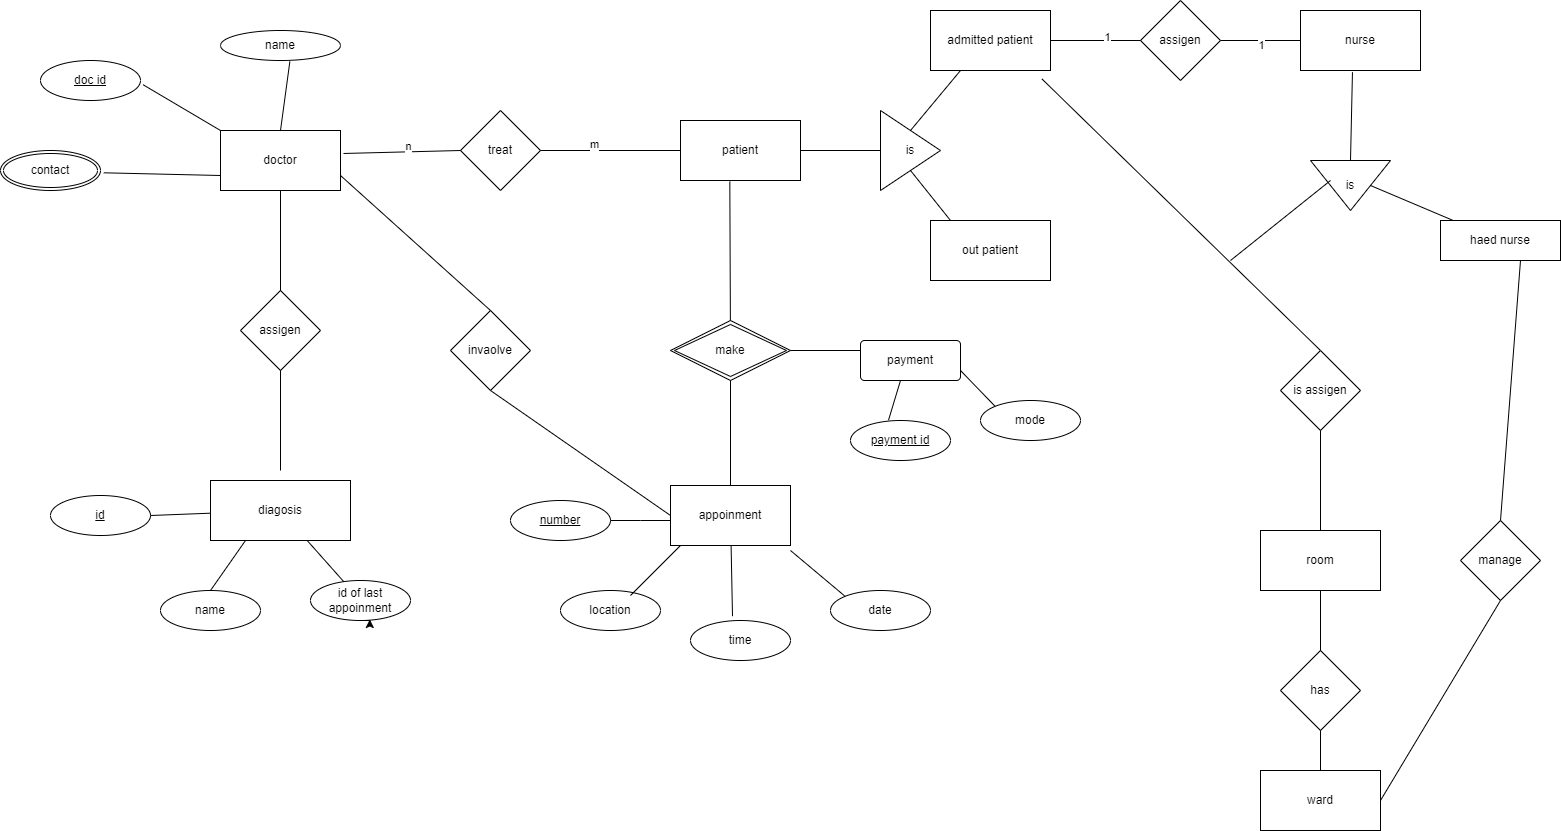

The diagram above was exported from draw.io. Its source (the exported page's mxGraphModel, read from the mxfile embedded in the PNG):
<mxGraphModel dx="2320" dy="637" grid="1" gridSize="10" guides="1" tooltips="1" connect="1" arrows="1" fold="1" page="1" pageScale="1" pageWidth="827" pageHeight="1169" math="0" shadow="0">
  <root>
    <mxCell id="0" />
    <mxCell id="1" parent="0" />
    <mxCell id="oPDXq8tBEwc7cMVPuQCy-1" value="doctor" style="rounded=0;whiteSpace=wrap;html=1;" vertex="1" parent="1">
      <mxGeometry x="-140" y="180" width="120" height="60" as="geometry" />
    </mxCell>
    <mxCell id="oPDXq8tBEwc7cMVPuQCy-2" value="treat" style="rhombus;whiteSpace=wrap;html=1;" vertex="1" parent="1">
      <mxGeometry x="100" y="160" width="80" height="80" as="geometry" />
    </mxCell>
    <mxCell id="oPDXq8tBEwc7cMVPuQCy-3" value="patient" style="rounded=0;whiteSpace=wrap;html=1;" vertex="1" parent="1">
      <mxGeometry x="320" y="170" width="120" height="60" as="geometry" />
    </mxCell>
    <mxCell id="oPDXq8tBEwc7cMVPuQCy-4" value="" style="endArrow=none;html=1;rounded=0;entryX=0;entryY=0.5;entryDx=0;entryDy=0;exitX=1;exitY=0.5;exitDx=0;exitDy=0;" edge="1" parent="1" source="oPDXq8tBEwc7cMVPuQCy-2" target="oPDXq8tBEwc7cMVPuQCy-3">
      <mxGeometry width="50" height="50" relative="1" as="geometry">
        <mxPoint x="390" y="280" as="sourcePoint" />
        <mxPoint x="440" y="230" as="targetPoint" />
      </mxGeometry>
    </mxCell>
    <mxCell id="oPDXq8tBEwc7cMVPuQCy-82" value="m" style="edgeLabel;html=1;align=center;verticalAlign=middle;resizable=0;points=[];" vertex="1" connectable="0" parent="oPDXq8tBEwc7cMVPuQCy-4">
      <mxGeometry x="-0.2429" y="8" relative="1" as="geometry">
        <mxPoint y="1" as="offset" />
      </mxGeometry>
    </mxCell>
    <mxCell id="oPDXq8tBEwc7cMVPuQCy-5" value="" style="endArrow=none;html=1;rounded=0;exitX=1.025;exitY=0.383;exitDx=0;exitDy=0;exitPerimeter=0;" edge="1" parent="1" source="oPDXq8tBEwc7cMVPuQCy-1">
      <mxGeometry width="50" height="50" relative="1" as="geometry">
        <mxPoint x="50" y="250" as="sourcePoint" />
        <mxPoint x="100" y="200" as="targetPoint" />
      </mxGeometry>
    </mxCell>
    <mxCell id="oPDXq8tBEwc7cMVPuQCy-81" value="n" style="edgeLabel;html=1;align=center;verticalAlign=middle;resizable=0;points=[];" vertex="1" connectable="0" parent="oPDXq8tBEwc7cMVPuQCy-5">
      <mxGeometry x="0.1139" y="6" relative="1" as="geometry">
        <mxPoint as="offset" />
      </mxGeometry>
    </mxCell>
    <mxCell id="oPDXq8tBEwc7cMVPuQCy-6" value="name" style="ellipse;whiteSpace=wrap;html=1;" vertex="1" parent="1">
      <mxGeometry x="-140" y="80" width="120" height="30" as="geometry" />
    </mxCell>
    <mxCell id="oPDXq8tBEwc7cMVPuQCy-9" value="" style="endArrow=none;html=1;rounded=0;entryX=0.578;entryY=1.033;entryDx=0;entryDy=0;entryPerimeter=0;exitX=0.5;exitY=0;exitDx=0;exitDy=0;" edge="1" parent="1" source="oPDXq8tBEwc7cMVPuQCy-1" target="oPDXq8tBEwc7cMVPuQCy-6">
      <mxGeometry width="50" height="50" relative="1" as="geometry">
        <mxPoint x="-100" y="180" as="sourcePoint" />
        <mxPoint x="-50" y="130" as="targetPoint" />
      </mxGeometry>
    </mxCell>
    <mxCell id="oPDXq8tBEwc7cMVPuQCy-13" value="" style="endArrow=none;html=1;rounded=0;entryX=1;entryY=1;entryDx=0;entryDy=0;exitX=0;exitY=0;exitDx=0;exitDy=0;" edge="1" parent="1" source="oPDXq8tBEwc7cMVPuQCy-1">
      <mxGeometry width="50" height="50" relative="1" as="geometry">
        <mxPoint x="-260" y="190" as="sourcePoint" />
        <mxPoint x="-217.57359312880726" y="134.14213562373095" as="targetPoint" />
      </mxGeometry>
    </mxCell>
    <mxCell id="oPDXq8tBEwc7cMVPuQCy-15" value="" style="endArrow=none;html=1;rounded=0;entryX=0;entryY=0.75;entryDx=0;entryDy=0;exitX=1;exitY=1;exitDx=0;exitDy=0;" edge="1" parent="1" target="oPDXq8tBEwc7cMVPuQCy-1">
      <mxGeometry width="50" height="50" relative="1" as="geometry">
        <mxPoint x="-256.71676073814297" y="222.31329570474293" as="sourcePoint" />
        <mxPoint x="-170" y="260" as="targetPoint" />
      </mxGeometry>
    </mxCell>
    <mxCell id="oPDXq8tBEwc7cMVPuQCy-16" value="contact" style="ellipse;shape=doubleEllipse;margin=3;whiteSpace=wrap;html=1;align=center;" vertex="1" parent="1">
      <mxGeometry x="-360" y="200" width="100" height="40" as="geometry" />
    </mxCell>
    <mxCell id="oPDXq8tBEwc7cMVPuQCy-17" value="doc id" style="ellipse;whiteSpace=wrap;html=1;align=center;fontStyle=4;" vertex="1" parent="1">
      <mxGeometry x="-320" y="110" width="100" height="40" as="geometry" />
    </mxCell>
    <mxCell id="oPDXq8tBEwc7cMVPuQCy-18" value="is" style="triangle;whiteSpace=wrap;html=1;" vertex="1" parent="1">
      <mxGeometry x="520" y="160" width="60" height="80" as="geometry" />
    </mxCell>
    <mxCell id="oPDXq8tBEwc7cMVPuQCy-19" value="" style="endArrow=none;html=1;rounded=0;entryX=0;entryY=0.5;entryDx=0;entryDy=0;exitX=1;exitY=0.5;exitDx=0;exitDy=0;" edge="1" parent="1" source="oPDXq8tBEwc7cMVPuQCy-3" target="oPDXq8tBEwc7cMVPuQCy-18">
      <mxGeometry width="50" height="50" relative="1" as="geometry">
        <mxPoint x="230" y="310" as="sourcePoint" />
        <mxPoint x="280" y="260" as="targetPoint" />
      </mxGeometry>
    </mxCell>
    <mxCell id="oPDXq8tBEwc7cMVPuQCy-20" value="" style="endArrow=none;html=1;rounded=0;entryX=0.5;entryY=0.25;entryDx=0;entryDy=0;entryPerimeter=0;" edge="1" parent="1" target="oPDXq8tBEwc7cMVPuQCy-18">
      <mxGeometry width="50" height="50" relative="1" as="geometry">
        <mxPoint x="600" y="120" as="sourcePoint" />
        <mxPoint x="550" y="170" as="targetPoint" />
      </mxGeometry>
    </mxCell>
    <mxCell id="oPDXq8tBEwc7cMVPuQCy-21" value="" style="endArrow=none;html=1;rounded=0;entryX=0.5;entryY=1;entryDx=0;entryDy=0;" edge="1" parent="1" target="oPDXq8tBEwc7cMVPuQCy-18">
      <mxGeometry width="50" height="50" relative="1" as="geometry">
        <mxPoint x="590" y="270" as="sourcePoint" />
        <mxPoint x="570" y="230" as="targetPoint" />
      </mxGeometry>
    </mxCell>
    <mxCell id="oPDXq8tBEwc7cMVPuQCy-22" value="admitted patient" style="rounded=0;whiteSpace=wrap;html=1;" vertex="1" parent="1">
      <mxGeometry x="570" y="60" width="120" height="60" as="geometry" />
    </mxCell>
    <mxCell id="oPDXq8tBEwc7cMVPuQCy-23" value="out patient" style="rounded=0;whiteSpace=wrap;html=1;" vertex="1" parent="1">
      <mxGeometry x="570" y="270" width="120" height="60" as="geometry" />
    </mxCell>
    <mxCell id="oPDXq8tBEwc7cMVPuQCy-24" value="assigen" style="rhombus;whiteSpace=wrap;html=1;" vertex="1" parent="1">
      <mxGeometry x="780" y="50" width="80" height="80" as="geometry" />
    </mxCell>
    <mxCell id="oPDXq8tBEwc7cMVPuQCy-25" value="nurse" style="rounded=0;whiteSpace=wrap;html=1;" vertex="1" parent="1">
      <mxGeometry x="940" y="60" width="120" height="60" as="geometry" />
    </mxCell>
    <mxCell id="oPDXq8tBEwc7cMVPuQCy-26" value="" style="endArrow=none;html=1;rounded=0;exitX=1;exitY=0.5;exitDx=0;exitDy=0;" edge="1" parent="1" source="oPDXq8tBEwc7cMVPuQCy-22">
      <mxGeometry width="50" height="50" relative="1" as="geometry">
        <mxPoint x="730" y="140" as="sourcePoint" />
        <mxPoint x="780" y="90" as="targetPoint" />
      </mxGeometry>
    </mxCell>
    <mxCell id="oPDXq8tBEwc7cMVPuQCy-83" value="1" style="edgeLabel;html=1;align=center;verticalAlign=middle;resizable=0;points=[];" vertex="1" connectable="0" parent="oPDXq8tBEwc7cMVPuQCy-26">
      <mxGeometry x="0.2296" y="4" relative="1" as="geometry">
        <mxPoint x="1" as="offset" />
      </mxGeometry>
    </mxCell>
    <mxCell id="oPDXq8tBEwc7cMVPuQCy-27" value="" style="endArrow=none;html=1;rounded=0;entryX=0;entryY=0.5;entryDx=0;entryDy=0;" edge="1" parent="1" source="oPDXq8tBEwc7cMVPuQCy-24" target="oPDXq8tBEwc7cMVPuQCy-25">
      <mxGeometry width="50" height="50" relative="1" as="geometry">
        <mxPoint x="860" y="140" as="sourcePoint" />
        <mxPoint x="930.7106781186548" y="90" as="targetPoint" />
      </mxGeometry>
    </mxCell>
    <mxCell id="oPDXq8tBEwc7cMVPuQCy-84" value="1" style="edgeLabel;html=1;align=center;verticalAlign=middle;resizable=0;points=[];" vertex="1" connectable="0" parent="oPDXq8tBEwc7cMVPuQCy-27">
      <mxGeometry y="-4" relative="1" as="geometry">
        <mxPoint as="offset" />
      </mxGeometry>
    </mxCell>
    <mxCell id="oPDXq8tBEwc7cMVPuQCy-28" value="is" style="triangle;whiteSpace=wrap;html=1;direction=south;" vertex="1" parent="1">
      <mxGeometry x="950" y="210" width="80" height="50" as="geometry" />
    </mxCell>
    <mxCell id="oPDXq8tBEwc7cMVPuQCy-29" value="" style="endArrow=none;html=1;rounded=0;entryX=0.433;entryY=1.028;entryDx=0;entryDy=0;entryPerimeter=0;exitX=0;exitY=0.5;exitDx=0;exitDy=0;" edge="1" parent="1" source="oPDXq8tBEwc7cMVPuQCy-28" target="oPDXq8tBEwc7cMVPuQCy-25">
      <mxGeometry width="50" height="50" relative="1" as="geometry">
        <mxPoint x="820" y="240" as="sourcePoint" />
        <mxPoint x="870" y="190" as="targetPoint" />
      </mxGeometry>
    </mxCell>
    <mxCell id="oPDXq8tBEwc7cMVPuQCy-30" value="haed nurse" style="rounded=0;whiteSpace=wrap;html=1;" vertex="1" parent="1">
      <mxGeometry x="1080" y="270" width="120" height="40" as="geometry" />
    </mxCell>
    <mxCell id="oPDXq8tBEwc7cMVPuQCy-31" value="" style="endArrow=none;html=1;rounded=0;entryX=0.5;entryY=0;entryDx=0;entryDy=0;" edge="1" parent="1" source="oPDXq8tBEwc7cMVPuQCy-30" target="oPDXq8tBEwc7cMVPuQCy-28">
      <mxGeometry width="50" height="50" relative="1" as="geometry">
        <mxPoint x="820" y="240" as="sourcePoint" />
        <mxPoint x="870" y="190" as="targetPoint" />
      </mxGeometry>
    </mxCell>
    <mxCell id="oPDXq8tBEwc7cMVPuQCy-32" value="assigen" style="rhombus;whiteSpace=wrap;html=1;" vertex="1" parent="1">
      <mxGeometry x="-120" y="340" width="80" height="80" as="geometry" />
    </mxCell>
    <mxCell id="oPDXq8tBEwc7cMVPuQCy-33" value="diagosis" style="rounded=0;whiteSpace=wrap;html=1;" vertex="1" parent="1">
      <mxGeometry x="-150" y="530" width="140" height="60" as="geometry" />
    </mxCell>
    <mxCell id="oPDXq8tBEwc7cMVPuQCy-34" value="" style="endArrow=none;html=1;rounded=0;entryX=0.5;entryY=1;entryDx=0;entryDy=0;" edge="1" parent="1" target="oPDXq8tBEwc7cMVPuQCy-32">
      <mxGeometry width="50" height="50" relative="1" as="geometry">
        <mxPoint x="-80" y="520" as="sourcePoint" />
        <mxPoint x="130" y="460" as="targetPoint" />
      </mxGeometry>
    </mxCell>
    <mxCell id="oPDXq8tBEwc7cMVPuQCy-35" value="" style="endArrow=none;html=1;rounded=0;entryX=0.5;entryY=1;entryDx=0;entryDy=0;exitX=0.5;exitY=0.004;exitDx=0;exitDy=0;exitPerimeter=0;" edge="1" parent="1" source="oPDXq8tBEwc7cMVPuQCy-32" target="oPDXq8tBEwc7cMVPuQCy-1">
      <mxGeometry width="50" height="50" relative="1" as="geometry">
        <mxPoint x="80" y="510" as="sourcePoint" />
        <mxPoint x="130" y="460" as="targetPoint" />
      </mxGeometry>
    </mxCell>
    <mxCell id="oPDXq8tBEwc7cMVPuQCy-36" value="id" style="ellipse;whiteSpace=wrap;html=1;align=center;fontStyle=4;" vertex="1" parent="1">
      <mxGeometry x="-310" y="545" width="100" height="40" as="geometry" />
    </mxCell>
    <mxCell id="oPDXq8tBEwc7cMVPuQCy-37" value="id of last appoinment" style="ellipse;whiteSpace=wrap;html=1;align=center;" vertex="1" parent="1">
      <mxGeometry x="-50" y="630" width="100" height="40" as="geometry" />
    </mxCell>
    <mxCell id="oPDXq8tBEwc7cMVPuQCy-38" value="name" style="ellipse;whiteSpace=wrap;html=1;align=center;" vertex="1" parent="1">
      <mxGeometry x="-200" y="640" width="100" height="40" as="geometry" />
    </mxCell>
    <mxCell id="oPDXq8tBEwc7cMVPuQCy-39" style="edgeStyle=orthogonalEdgeStyle;rounded=0;orthogonalLoop=1;jettySize=auto;html=1;exitX=0.5;exitY=1;exitDx=0;exitDy=0;entryX=0.593;entryY=0.975;entryDx=0;entryDy=0;entryPerimeter=0;" edge="1" parent="1" source="oPDXq8tBEwc7cMVPuQCy-37" target="oPDXq8tBEwc7cMVPuQCy-37">
      <mxGeometry relative="1" as="geometry" />
    </mxCell>
    <mxCell id="oPDXq8tBEwc7cMVPuQCy-40" value="" style="endArrow=none;html=1;rounded=0;exitX=1;exitY=0.5;exitDx=0;exitDy=0;" edge="1" parent="1" source="oPDXq8tBEwc7cMVPuQCy-36" target="oPDXq8tBEwc7cMVPuQCy-33">
      <mxGeometry relative="1" as="geometry">
        <mxPoint x="20" y="480" as="sourcePoint" />
        <mxPoint x="180" y="480" as="targetPoint" />
      </mxGeometry>
    </mxCell>
    <mxCell id="oPDXq8tBEwc7cMVPuQCy-41" value="" style="endArrow=none;html=1;rounded=0;exitX=0.5;exitY=0;exitDx=0;exitDy=0;entryX=0.25;entryY=1;entryDx=0;entryDy=0;" edge="1" parent="1" source="oPDXq8tBEwc7cMVPuQCy-38" target="oPDXq8tBEwc7cMVPuQCy-33">
      <mxGeometry relative="1" as="geometry">
        <mxPoint x="20" y="480" as="sourcePoint" />
        <mxPoint x="180" y="480" as="targetPoint" />
      </mxGeometry>
    </mxCell>
    <mxCell id="oPDXq8tBEwc7cMVPuQCy-42" value="" style="endArrow=none;html=1;rounded=0;" edge="1" parent="1" source="oPDXq8tBEwc7cMVPuQCy-33" target="oPDXq8tBEwc7cMVPuQCy-37">
      <mxGeometry relative="1" as="geometry">
        <mxPoint x="20" y="480" as="sourcePoint" />
        <mxPoint x="180" y="480" as="targetPoint" />
      </mxGeometry>
    </mxCell>
    <mxCell id="oPDXq8tBEwc7cMVPuQCy-43" value="invaolve" style="rhombus;whiteSpace=wrap;html=1;" vertex="1" parent="1">
      <mxGeometry x="90" y="360" width="80" height="80" as="geometry" />
    </mxCell>
    <mxCell id="oPDXq8tBEwc7cMVPuQCy-44" value="" style="endArrow=none;html=1;rounded=0;entryX=1;entryY=0.75;entryDx=0;entryDy=0;exitX=0.5;exitY=0;exitDx=0;exitDy=0;" edge="1" parent="1" source="oPDXq8tBEwc7cMVPuQCy-43" target="oPDXq8tBEwc7cMVPuQCy-1">
      <mxGeometry width="50" height="50" relative="1" as="geometry">
        <mxPoint x="80" y="510" as="sourcePoint" />
        <mxPoint x="130" y="460" as="targetPoint" />
      </mxGeometry>
    </mxCell>
    <mxCell id="oPDXq8tBEwc7cMVPuQCy-45" value="appoinment" style="rounded=0;whiteSpace=wrap;html=1;" vertex="1" parent="1">
      <mxGeometry x="310" y="535" width="120" height="60" as="geometry" />
    </mxCell>
    <mxCell id="oPDXq8tBEwc7cMVPuQCy-46" value="" style="endArrow=none;html=1;rounded=0;entryX=0.5;entryY=1;entryDx=0;entryDy=0;exitX=0;exitY=0.5;exitDx=0;exitDy=0;" edge="1" parent="1" source="oPDXq8tBEwc7cMVPuQCy-45" target="oPDXq8tBEwc7cMVPuQCy-43">
      <mxGeometry width="50" height="50" relative="1" as="geometry">
        <mxPoint x="-50" y="610" as="sourcePoint" />
        <mxPoint y="560" as="targetPoint" />
        <Array as="points" />
      </mxGeometry>
    </mxCell>
    <mxCell id="oPDXq8tBEwc7cMVPuQCy-47" value="make" style="shape=rhombus;double=1;perimeter=rhombusPerimeter;whiteSpace=wrap;html=1;align=center;" vertex="1" parent="1">
      <mxGeometry x="310" y="370" width="120" height="60" as="geometry" />
    </mxCell>
    <mxCell id="oPDXq8tBEwc7cMVPuQCy-49" value="" style="endArrow=none;html=1;rounded=0;entryX=0.5;entryY=1;entryDx=0;entryDy=0;" edge="1" parent="1" source="oPDXq8tBEwc7cMVPuQCy-45" target="oPDXq8tBEwc7cMVPuQCy-47">
      <mxGeometry width="50" height="50" relative="1" as="geometry">
        <mxPoint x="80" y="510" as="sourcePoint" />
        <mxPoint x="130" y="460" as="targetPoint" />
      </mxGeometry>
    </mxCell>
    <mxCell id="oPDXq8tBEwc7cMVPuQCy-50" value="" style="endArrow=none;html=1;rounded=0;entryX=0.411;entryY=1.017;entryDx=0;entryDy=0;entryPerimeter=0;" edge="1" parent="1" source="oPDXq8tBEwc7cMVPuQCy-47" target="oPDXq8tBEwc7cMVPuQCy-3">
      <mxGeometry width="50" height="50" relative="1" as="geometry">
        <mxPoint x="80" y="510" as="sourcePoint" />
        <mxPoint x="130" y="460" as="targetPoint" />
        <Array as="points" />
      </mxGeometry>
    </mxCell>
    <mxCell id="oPDXq8tBEwc7cMVPuQCy-51" value="number" style="ellipse;whiteSpace=wrap;html=1;align=center;fontStyle=4;" vertex="1" parent="1">
      <mxGeometry x="150" y="550" width="100" height="40" as="geometry" />
    </mxCell>
    <mxCell id="oPDXq8tBEwc7cMVPuQCy-52" value="location" style="ellipse;whiteSpace=wrap;html=1;align=center;" vertex="1" parent="1">
      <mxGeometry x="200" y="640" width="100" height="40" as="geometry" />
    </mxCell>
    <mxCell id="oPDXq8tBEwc7cMVPuQCy-53" value="time" style="ellipse;whiteSpace=wrap;html=1;align=center;" vertex="1" parent="1">
      <mxGeometry x="330" y="670" width="100" height="40" as="geometry" />
    </mxCell>
    <mxCell id="oPDXq8tBEwc7cMVPuQCy-54" value="date" style="ellipse;whiteSpace=wrap;html=1;align=center;" vertex="1" parent="1">
      <mxGeometry x="470" y="640" width="100" height="40" as="geometry" />
    </mxCell>
    <mxCell id="oPDXq8tBEwc7cMVPuQCy-55" value="" style="endArrow=none;html=1;rounded=0;entryX=0;entryY=0;entryDx=0;entryDy=0;" edge="1" parent="1" target="oPDXq8tBEwc7cMVPuQCy-54">
      <mxGeometry width="50" height="50" relative="1" as="geometry">
        <mxPoint x="430" y="600" as="sourcePoint" />
        <mxPoint x="500" y="560" as="targetPoint" />
      </mxGeometry>
    </mxCell>
    <mxCell id="oPDXq8tBEwc7cMVPuQCy-56" value="" style="endArrow=none;html=1;rounded=0;exitX=0.42;exitY=-0.108;exitDx=0;exitDy=0;exitPerimeter=0;" edge="1" parent="1" source="oPDXq8tBEwc7cMVPuQCy-53" target="oPDXq8tBEwc7cMVPuQCy-45">
      <mxGeometry width="50" height="50" relative="1" as="geometry">
        <mxPoint x="330" y="660" as="sourcePoint" />
        <mxPoint x="380" y="610" as="targetPoint" />
      </mxGeometry>
    </mxCell>
    <mxCell id="oPDXq8tBEwc7cMVPuQCy-57" value="" style="endArrow=none;html=1;rounded=0;" edge="1" parent="1">
      <mxGeometry width="50" height="50" relative="1" as="geometry">
        <mxPoint x="270" y="645" as="sourcePoint" />
        <mxPoint x="320" y="595" as="targetPoint" />
      </mxGeometry>
    </mxCell>
    <mxCell id="oPDXq8tBEwc7cMVPuQCy-58" value="" style="endArrow=none;html=1;rounded=0;exitX=1;exitY=0.5;exitDx=0;exitDy=0;" edge="1" parent="1" source="oPDXq8tBEwc7cMVPuQCy-51">
      <mxGeometry width="50" height="50" relative="1" as="geometry">
        <mxPoint x="80" y="510" as="sourcePoint" />
        <mxPoint x="310" y="570" as="targetPoint" />
        <Array as="points">
          <mxPoint x="280" y="570" />
        </Array>
      </mxGeometry>
    </mxCell>
    <mxCell id="oPDXq8tBEwc7cMVPuQCy-59" value="payment" style="rounded=1;arcSize=10;whiteSpace=wrap;html=1;align=center;" vertex="1" parent="1">
      <mxGeometry x="500" y="390" width="100" height="40" as="geometry" />
    </mxCell>
    <mxCell id="oPDXq8tBEwc7cMVPuQCy-60" value="payment id" style="ellipse;whiteSpace=wrap;html=1;align=center;fontStyle=4;" vertex="1" parent="1">
      <mxGeometry x="490" y="470" width="100" height="40" as="geometry" />
    </mxCell>
    <mxCell id="oPDXq8tBEwc7cMVPuQCy-61" value="mode" style="ellipse;whiteSpace=wrap;html=1;align=center;" vertex="1" parent="1">
      <mxGeometry x="620" y="450" width="100" height="40" as="geometry" />
    </mxCell>
    <mxCell id="oPDXq8tBEwc7cMVPuQCy-62" value="" style="endArrow=none;html=1;rounded=0;entryX=1;entryY=0.75;entryDx=0;entryDy=0;exitX=0;exitY=0;exitDx=0;exitDy=0;" edge="1" parent="1" source="oPDXq8tBEwc7cMVPuQCy-61" target="oPDXq8tBEwc7cMVPuQCy-59">
      <mxGeometry width="50" height="50" relative="1" as="geometry">
        <mxPoint x="605" y="450" as="sourcePoint" />
        <mxPoint x="655" y="400" as="targetPoint" />
      </mxGeometry>
    </mxCell>
    <mxCell id="oPDXq8tBEwc7cMVPuQCy-63" value="" style="endArrow=none;html=1;rounded=0;exitX=0.38;exitY=-0.008;exitDx=0;exitDy=0;exitPerimeter=0;" edge="1" parent="1" source="oPDXq8tBEwc7cMVPuQCy-60">
      <mxGeometry width="50" height="50" relative="1" as="geometry">
        <mxPoint x="490" y="480" as="sourcePoint" />
        <mxPoint x="540" y="430" as="targetPoint" />
      </mxGeometry>
    </mxCell>
    <mxCell id="oPDXq8tBEwc7cMVPuQCy-65" value="" style="endArrow=none;html=1;rounded=0;exitX=1;exitY=0.5;exitDx=0;exitDy=0;" edge="1" parent="1" source="oPDXq8tBEwc7cMVPuQCy-47">
      <mxGeometry width="50" height="50" relative="1" as="geometry">
        <mxPoint x="450" y="450" as="sourcePoint" />
        <mxPoint x="500" y="400" as="targetPoint" />
      </mxGeometry>
    </mxCell>
    <mxCell id="oPDXq8tBEwc7cMVPuQCy-67" value="" style="endArrow=none;html=1;rounded=0;entryX=0.928;entryY=1.139;entryDx=0;entryDy=0;entryPerimeter=0;" edge="1" parent="1" target="oPDXq8tBEwc7cMVPuQCy-22">
      <mxGeometry width="50" height="50" relative="1" as="geometry">
        <mxPoint x="960" y="400" as="sourcePoint" />
        <mxPoint x="750" y="280" as="targetPoint" />
      </mxGeometry>
    </mxCell>
    <mxCell id="oPDXq8tBEwc7cMVPuQCy-68" value="is assigen" style="rhombus;whiteSpace=wrap;html=1;" vertex="1" parent="1">
      <mxGeometry x="920" y="400" width="80" height="80" as="geometry" />
    </mxCell>
    <mxCell id="oPDXq8tBEwc7cMVPuQCy-69" value="" style="endArrow=none;html=1;rounded=0;" edge="1" parent="1">
      <mxGeometry width="50" height="50" relative="1" as="geometry">
        <mxPoint x="870" y="310" as="sourcePoint" />
        <mxPoint x="970" y="230" as="targetPoint" />
      </mxGeometry>
    </mxCell>
    <mxCell id="oPDXq8tBEwc7cMVPuQCy-70" value="" style="endArrow=none;html=1;rounded=0;entryX=0.5;entryY=1;entryDx=0;entryDy=0;" edge="1" parent="1" target="oPDXq8tBEwc7cMVPuQCy-68">
      <mxGeometry width="50" height="50" relative="1" as="geometry">
        <mxPoint x="960" y="580" as="sourcePoint" />
        <mxPoint x="750" y="280" as="targetPoint" />
      </mxGeometry>
    </mxCell>
    <mxCell id="oPDXq8tBEwc7cMVPuQCy-71" value="room" style="rounded=0;whiteSpace=wrap;html=1;" vertex="1" parent="1">
      <mxGeometry x="900" y="580" width="120" height="60" as="geometry" />
    </mxCell>
    <mxCell id="oPDXq8tBEwc7cMVPuQCy-72" value="has" style="rhombus;whiteSpace=wrap;html=1;" vertex="1" parent="1">
      <mxGeometry x="920" y="700" width="80" height="80" as="geometry" />
    </mxCell>
    <mxCell id="oPDXq8tBEwc7cMVPuQCy-74" value="ward" style="rounded=0;whiteSpace=wrap;html=1;" vertex="1" parent="1">
      <mxGeometry x="900" y="820" width="120" height="60" as="geometry" />
    </mxCell>
    <mxCell id="oPDXq8tBEwc7cMVPuQCy-75" value="" style="endArrow=none;html=1;rounded=0;entryX=0.5;entryY=1;entryDx=0;entryDy=0;" edge="1" parent="1" target="oPDXq8tBEwc7cMVPuQCy-71">
      <mxGeometry width="50" height="50" relative="1" as="geometry">
        <mxPoint x="960" y="690" as="sourcePoint" />
        <mxPoint x="750" y="540" as="targetPoint" />
        <Array as="points">
          <mxPoint x="960" y="700" />
        </Array>
      </mxGeometry>
    </mxCell>
    <mxCell id="oPDXq8tBEwc7cMVPuQCy-76" value="" style="endArrow=none;html=1;rounded=0;entryX=0.5;entryY=1;entryDx=0;entryDy=0;" edge="1" parent="1" source="oPDXq8tBEwc7cMVPuQCy-74" target="oPDXq8tBEwc7cMVPuQCy-72">
      <mxGeometry width="50" height="50" relative="1" as="geometry">
        <mxPoint x="700" y="590" as="sourcePoint" />
        <mxPoint x="950" y="780" as="targetPoint" />
      </mxGeometry>
    </mxCell>
    <mxCell id="oPDXq8tBEwc7cMVPuQCy-78" value="manage" style="rhombus;whiteSpace=wrap;html=1;" vertex="1" parent="1">
      <mxGeometry x="1100" y="570" width="80" height="80" as="geometry" />
    </mxCell>
    <mxCell id="oPDXq8tBEwc7cMVPuQCy-79" value="" style="endArrow=none;html=1;rounded=0;entryX=0.5;entryY=1;entryDx=0;entryDy=0;exitX=1;exitY=0.5;exitDx=0;exitDy=0;" edge="1" parent="1" source="oPDXq8tBEwc7cMVPuQCy-74" target="oPDXq8tBEwc7cMVPuQCy-78">
      <mxGeometry width="50" height="50" relative="1" as="geometry">
        <mxPoint x="700" y="660" as="sourcePoint" />
        <mxPoint x="750" y="610" as="targetPoint" />
      </mxGeometry>
    </mxCell>
    <mxCell id="oPDXq8tBEwc7cMVPuQCy-80" value="" style="endArrow=none;html=1;rounded=0;entryX=0.5;entryY=1;entryDx=0;entryDy=0;exitX=0.5;exitY=0;exitDx=0;exitDy=0;" edge="1" parent="1" source="oPDXq8tBEwc7cMVPuQCy-78">
      <mxGeometry width="50" height="50" relative="1" as="geometry">
        <mxPoint x="1140" y="560" as="sourcePoint" />
        <mxPoint x="1160" y="310" as="targetPoint" />
      </mxGeometry>
    </mxCell>
  </root>
</mxGraphModel>